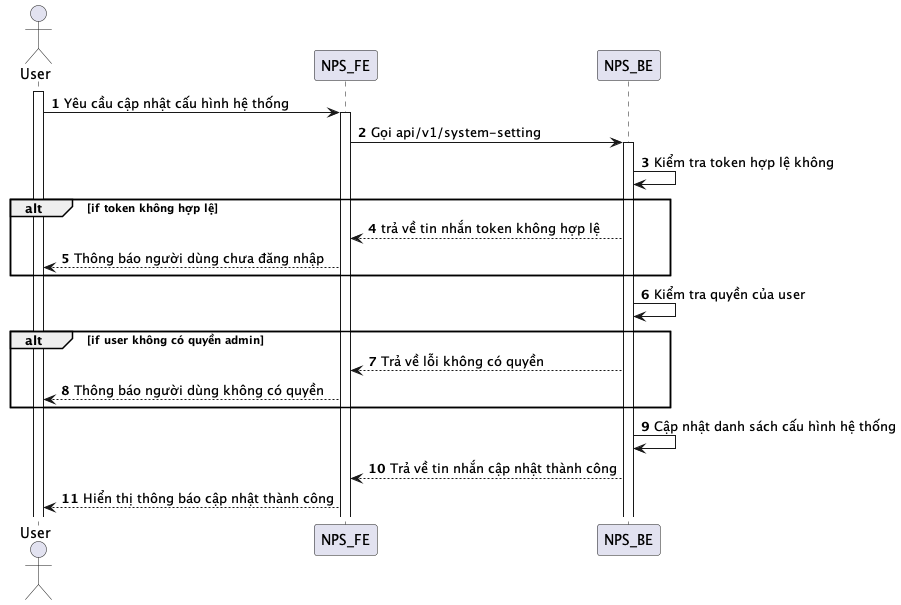

The diagram above was rendered by PlantUML. Its source (embedded in the PNG):
@startuml
autonumber
actor User
activate User
User -> NPS_FE: Yêu cầu cập nhật cấu hình hệ thống
activate NPS_FE
NPS_FE -> NPS_BE: Gọi api/v1/system-setting
activate NPS_BE
NPS_BE -> NPS_BE: Kiểm tra token hợp lệ không
alt if token không hợp lệ
NPS_BE --> NPS_FE: trả về tin nhắn token không hợp lệ
NPS_FE --> User: Thông báo người dùng chưa đăng nhập
end
NPS_BE -> NPS_BE: Kiểm tra quyền của user
alt if user không có quyền admin
NPS_BE --> NPS_FE: Trả về lỗi không có quyền
NPS_FE --> User: Thông báo người dùng không có quyền
end
NPS_BE -> NPS_BE: Cập nhật danh sách cấu hình hệ thống
NPS_BE --> NPS_FE: Trả về tin nhắn cập nhật thành công
NPS_FE --> User: Hiển thị thông báo cập nhật thành công
@enduml